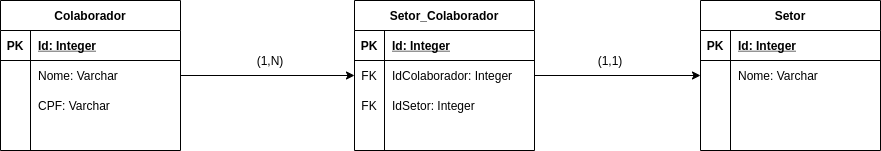

The diagram above was exported from draw.io. Its source (the exported page's mxGraphModel, read from the mxfile embedded in the PNG):
<mxGraphModel dx="2249" dy="768" grid="1" gridSize="10" guides="1" tooltips="1" connect="1" arrows="1" fold="1" page="1" pageScale="1" pageWidth="827" pageHeight="1169" math="0" shadow="0">
  <root>
    <mxCell id="0" />
    <mxCell id="1" parent="0" />
    <mxCell id="Twfp-GRVjKTzoWii7fE3-1" value="Colaborador" style="shape=table;startSize=30;container=1;collapsible=1;childLayout=tableLayout;fixedRows=1;rowLines=0;fontStyle=1;align=center;resizeLast=1;" vertex="1" parent="1">
      <mxGeometry x="-30" y="275" width="180" height="150" as="geometry" />
    </mxCell>
    <mxCell id="Twfp-GRVjKTzoWii7fE3-2" value="" style="shape=partialRectangle;collapsible=0;dropTarget=0;pointerEvents=0;fillColor=none;top=0;left=0;bottom=1;right=0;points=[[0,0.5],[1,0.5]];portConstraint=eastwest;" vertex="1" parent="Twfp-GRVjKTzoWii7fE3-1">
      <mxGeometry y="30" width="180" height="30" as="geometry" />
    </mxCell>
    <mxCell id="Twfp-GRVjKTzoWii7fE3-3" value="PK" style="shape=partialRectangle;connectable=0;fillColor=none;top=0;left=0;bottom=0;right=0;fontStyle=1;overflow=hidden;" vertex="1" parent="Twfp-GRVjKTzoWii7fE3-2">
      <mxGeometry width="30" height="30" as="geometry">
        <mxRectangle width="30" height="30" as="alternateBounds" />
      </mxGeometry>
    </mxCell>
    <mxCell id="Twfp-GRVjKTzoWii7fE3-4" value="Id: Integer" style="shape=partialRectangle;connectable=0;fillColor=none;top=0;left=0;bottom=0;right=0;align=left;spacingLeft=6;fontStyle=5;overflow=hidden;" vertex="1" parent="Twfp-GRVjKTzoWii7fE3-2">
      <mxGeometry x="30" width="150" height="30" as="geometry">
        <mxRectangle width="150" height="30" as="alternateBounds" />
      </mxGeometry>
    </mxCell>
    <mxCell id="Twfp-GRVjKTzoWii7fE3-5" value="" style="shape=partialRectangle;collapsible=0;dropTarget=0;pointerEvents=0;fillColor=none;top=0;left=0;bottom=0;right=0;points=[[0,0.5],[1,0.5]];portConstraint=eastwest;" vertex="1" parent="Twfp-GRVjKTzoWii7fE3-1">
      <mxGeometry y="60" width="180" height="30" as="geometry" />
    </mxCell>
    <mxCell id="Twfp-GRVjKTzoWii7fE3-6" value="" style="shape=partialRectangle;connectable=0;fillColor=none;top=0;left=0;bottom=0;right=0;editable=1;overflow=hidden;" vertex="1" parent="Twfp-GRVjKTzoWii7fE3-5">
      <mxGeometry width="30" height="30" as="geometry">
        <mxRectangle width="30" height="30" as="alternateBounds" />
      </mxGeometry>
    </mxCell>
    <mxCell id="Twfp-GRVjKTzoWii7fE3-7" value="Nome: Varchar" style="shape=partialRectangle;connectable=0;fillColor=none;top=0;left=0;bottom=0;right=0;align=left;spacingLeft=6;overflow=hidden;" vertex="1" parent="Twfp-GRVjKTzoWii7fE3-5">
      <mxGeometry x="30" width="150" height="30" as="geometry">
        <mxRectangle width="150" height="30" as="alternateBounds" />
      </mxGeometry>
    </mxCell>
    <mxCell id="Twfp-GRVjKTzoWii7fE3-8" value="" style="shape=partialRectangle;collapsible=0;dropTarget=0;pointerEvents=0;fillColor=none;top=0;left=0;bottom=0;right=0;points=[[0,0.5],[1,0.5]];portConstraint=eastwest;" vertex="1" parent="Twfp-GRVjKTzoWii7fE3-1">
      <mxGeometry y="90" width="180" height="30" as="geometry" />
    </mxCell>
    <mxCell id="Twfp-GRVjKTzoWii7fE3-9" value="" style="shape=partialRectangle;connectable=0;fillColor=none;top=0;left=0;bottom=0;right=0;editable=1;overflow=hidden;" vertex="1" parent="Twfp-GRVjKTzoWii7fE3-8">
      <mxGeometry width="30" height="30" as="geometry">
        <mxRectangle width="30" height="30" as="alternateBounds" />
      </mxGeometry>
    </mxCell>
    <mxCell id="Twfp-GRVjKTzoWii7fE3-10" value="CPF: Varchar" style="shape=partialRectangle;connectable=0;fillColor=none;top=0;left=0;bottom=0;right=0;align=left;spacingLeft=6;overflow=hidden;" vertex="1" parent="Twfp-GRVjKTzoWii7fE3-8">
      <mxGeometry x="30" width="150" height="30" as="geometry">
        <mxRectangle width="150" height="30" as="alternateBounds" />
      </mxGeometry>
    </mxCell>
    <mxCell id="Twfp-GRVjKTzoWii7fE3-11" value="" style="shape=partialRectangle;collapsible=0;dropTarget=0;pointerEvents=0;fillColor=none;top=0;left=0;bottom=0;right=0;points=[[0,0.5],[1,0.5]];portConstraint=eastwest;" vertex="1" parent="Twfp-GRVjKTzoWii7fE3-1">
      <mxGeometry y="120" width="180" height="30" as="geometry" />
    </mxCell>
    <mxCell id="Twfp-GRVjKTzoWii7fE3-12" value="" style="shape=partialRectangle;connectable=0;fillColor=none;top=0;left=0;bottom=0;right=0;editable=1;overflow=hidden;" vertex="1" parent="Twfp-GRVjKTzoWii7fE3-11">
      <mxGeometry width="30" height="30" as="geometry">
        <mxRectangle width="30" height="30" as="alternateBounds" />
      </mxGeometry>
    </mxCell>
    <mxCell id="Twfp-GRVjKTzoWii7fE3-13" value="" style="shape=partialRectangle;connectable=0;fillColor=none;top=0;left=0;bottom=0;right=0;align=left;spacingLeft=6;overflow=hidden;" vertex="1" parent="Twfp-GRVjKTzoWii7fE3-11">
      <mxGeometry x="30" width="150" height="30" as="geometry">
        <mxRectangle width="150" height="30" as="alternateBounds" />
      </mxGeometry>
    </mxCell>
    <mxCell id="Twfp-GRVjKTzoWii7fE3-14" value="Setor" style="shape=table;startSize=30;container=1;collapsible=1;childLayout=tableLayout;fixedRows=1;rowLines=0;fontStyle=1;align=center;resizeLast=1;" vertex="1" parent="1">
      <mxGeometry x="670" y="275" width="180" height="150" as="geometry" />
    </mxCell>
    <mxCell id="Twfp-GRVjKTzoWii7fE3-15" value="" style="shape=partialRectangle;collapsible=0;dropTarget=0;pointerEvents=0;fillColor=none;top=0;left=0;bottom=1;right=0;points=[[0,0.5],[1,0.5]];portConstraint=eastwest;" vertex="1" parent="Twfp-GRVjKTzoWii7fE3-14">
      <mxGeometry y="30" width="180" height="30" as="geometry" />
    </mxCell>
    <mxCell id="Twfp-GRVjKTzoWii7fE3-16" value="PK" style="shape=partialRectangle;connectable=0;fillColor=none;top=0;left=0;bottom=0;right=0;fontStyle=1;overflow=hidden;" vertex="1" parent="Twfp-GRVjKTzoWii7fE3-15">
      <mxGeometry width="30" height="30" as="geometry">
        <mxRectangle width="30" height="30" as="alternateBounds" />
      </mxGeometry>
    </mxCell>
    <mxCell id="Twfp-GRVjKTzoWii7fE3-17" value="Id: Integer" style="shape=partialRectangle;connectable=0;fillColor=none;top=0;left=0;bottom=0;right=0;align=left;spacingLeft=6;fontStyle=5;overflow=hidden;" vertex="1" parent="Twfp-GRVjKTzoWii7fE3-15">
      <mxGeometry x="30" width="150" height="30" as="geometry">
        <mxRectangle width="150" height="30" as="alternateBounds" />
      </mxGeometry>
    </mxCell>
    <mxCell id="Twfp-GRVjKTzoWii7fE3-18" value="" style="shape=partialRectangle;collapsible=0;dropTarget=0;pointerEvents=0;fillColor=none;top=0;left=0;bottom=0;right=0;points=[[0,0.5],[1,0.5]];portConstraint=eastwest;" vertex="1" parent="Twfp-GRVjKTzoWii7fE3-14">
      <mxGeometry y="60" width="180" height="30" as="geometry" />
    </mxCell>
    <mxCell id="Twfp-GRVjKTzoWii7fE3-19" value="" style="shape=partialRectangle;connectable=0;fillColor=none;top=0;left=0;bottom=0;right=0;editable=1;overflow=hidden;" vertex="1" parent="Twfp-GRVjKTzoWii7fE3-18">
      <mxGeometry width="30" height="30" as="geometry">
        <mxRectangle width="30" height="30" as="alternateBounds" />
      </mxGeometry>
    </mxCell>
    <mxCell id="Twfp-GRVjKTzoWii7fE3-20" value="Nome: Varchar" style="shape=partialRectangle;connectable=0;fillColor=none;top=0;left=0;bottom=0;right=0;align=left;spacingLeft=6;overflow=hidden;" vertex="1" parent="Twfp-GRVjKTzoWii7fE3-18">
      <mxGeometry x="30" width="150" height="30" as="geometry">
        <mxRectangle width="150" height="30" as="alternateBounds" />
      </mxGeometry>
    </mxCell>
    <mxCell id="Twfp-GRVjKTzoWii7fE3-21" value="" style="shape=partialRectangle;collapsible=0;dropTarget=0;pointerEvents=0;fillColor=none;top=0;left=0;bottom=0;right=0;points=[[0,0.5],[1,0.5]];portConstraint=eastwest;" vertex="1" parent="Twfp-GRVjKTzoWii7fE3-14">
      <mxGeometry y="90" width="180" height="30" as="geometry" />
    </mxCell>
    <mxCell id="Twfp-GRVjKTzoWii7fE3-22" value="" style="shape=partialRectangle;connectable=0;fillColor=none;top=0;left=0;bottom=0;right=0;editable=1;overflow=hidden;" vertex="1" parent="Twfp-GRVjKTzoWii7fE3-21">
      <mxGeometry width="30" height="30" as="geometry">
        <mxRectangle width="30" height="30" as="alternateBounds" />
      </mxGeometry>
    </mxCell>
    <mxCell id="Twfp-GRVjKTzoWii7fE3-23" value="" style="shape=partialRectangle;connectable=0;fillColor=none;top=0;left=0;bottom=0;right=0;align=left;spacingLeft=6;overflow=hidden;" vertex="1" parent="Twfp-GRVjKTzoWii7fE3-21">
      <mxGeometry x="30" width="150" height="30" as="geometry">
        <mxRectangle width="150" height="30" as="alternateBounds" />
      </mxGeometry>
    </mxCell>
    <mxCell id="Twfp-GRVjKTzoWii7fE3-24" value="" style="shape=partialRectangle;collapsible=0;dropTarget=0;pointerEvents=0;fillColor=none;top=0;left=0;bottom=0;right=0;points=[[0,0.5],[1,0.5]];portConstraint=eastwest;" vertex="1" parent="Twfp-GRVjKTzoWii7fE3-14">
      <mxGeometry y="120" width="180" height="30" as="geometry" />
    </mxCell>
    <mxCell id="Twfp-GRVjKTzoWii7fE3-25" value="" style="shape=partialRectangle;connectable=0;fillColor=none;top=0;left=0;bottom=0;right=0;editable=1;overflow=hidden;" vertex="1" parent="Twfp-GRVjKTzoWii7fE3-24">
      <mxGeometry width="30" height="30" as="geometry">
        <mxRectangle width="30" height="30" as="alternateBounds" />
      </mxGeometry>
    </mxCell>
    <mxCell id="Twfp-GRVjKTzoWii7fE3-26" value="" style="shape=partialRectangle;connectable=0;fillColor=none;top=0;left=0;bottom=0;right=0;align=left;spacingLeft=6;overflow=hidden;" vertex="1" parent="Twfp-GRVjKTzoWii7fE3-24">
      <mxGeometry x="30" width="150" height="30" as="geometry">
        <mxRectangle width="150" height="30" as="alternateBounds" />
      </mxGeometry>
    </mxCell>
    <mxCell id="Twfp-GRVjKTzoWii7fE3-27" value="Setor_Colaborador" style="shape=table;startSize=30;container=1;collapsible=1;childLayout=tableLayout;fixedRows=1;rowLines=0;fontStyle=1;align=center;resizeLast=1;" vertex="1" parent="1">
      <mxGeometry x="324" y="275" width="180" height="150" as="geometry" />
    </mxCell>
    <mxCell id="Twfp-GRVjKTzoWii7fE3-28" value="" style="shape=partialRectangle;collapsible=0;dropTarget=0;pointerEvents=0;fillColor=none;top=0;left=0;bottom=1;right=0;points=[[0,0.5],[1,0.5]];portConstraint=eastwest;" vertex="1" parent="Twfp-GRVjKTzoWii7fE3-27">
      <mxGeometry y="30" width="180" height="30" as="geometry" />
    </mxCell>
    <mxCell id="Twfp-GRVjKTzoWii7fE3-29" value="PK" style="shape=partialRectangle;connectable=0;fillColor=none;top=0;left=0;bottom=0;right=0;fontStyle=1;overflow=hidden;" vertex="1" parent="Twfp-GRVjKTzoWii7fE3-28">
      <mxGeometry width="30" height="30" as="geometry">
        <mxRectangle width="30" height="30" as="alternateBounds" />
      </mxGeometry>
    </mxCell>
    <mxCell id="Twfp-GRVjKTzoWii7fE3-30" value="Id: Integer" style="shape=partialRectangle;connectable=0;fillColor=none;top=0;left=0;bottom=0;right=0;align=left;spacingLeft=6;fontStyle=5;overflow=hidden;" vertex="1" parent="Twfp-GRVjKTzoWii7fE3-28">
      <mxGeometry x="30" width="150" height="30" as="geometry">
        <mxRectangle width="150" height="30" as="alternateBounds" />
      </mxGeometry>
    </mxCell>
    <mxCell id="Twfp-GRVjKTzoWii7fE3-31" value="" style="shape=partialRectangle;collapsible=0;dropTarget=0;pointerEvents=0;fillColor=none;top=0;left=0;bottom=0;right=0;points=[[0,0.5],[1,0.5]];portConstraint=eastwest;" vertex="1" parent="Twfp-GRVjKTzoWii7fE3-27">
      <mxGeometry y="60" width="180" height="30" as="geometry" />
    </mxCell>
    <mxCell id="Twfp-GRVjKTzoWii7fE3-32" value="FK" style="shape=partialRectangle;connectable=0;fillColor=none;top=0;left=0;bottom=0;right=0;editable=1;overflow=hidden;" vertex="1" parent="Twfp-GRVjKTzoWii7fE3-31">
      <mxGeometry width="30" height="30" as="geometry">
        <mxRectangle width="30" height="30" as="alternateBounds" />
      </mxGeometry>
    </mxCell>
    <mxCell id="Twfp-GRVjKTzoWii7fE3-33" value="IdColaborador: Integer" style="shape=partialRectangle;connectable=0;fillColor=none;top=0;left=0;bottom=0;right=0;align=left;spacingLeft=6;overflow=hidden;" vertex="1" parent="Twfp-GRVjKTzoWii7fE3-31">
      <mxGeometry x="30" width="150" height="30" as="geometry">
        <mxRectangle width="150" height="30" as="alternateBounds" />
      </mxGeometry>
    </mxCell>
    <mxCell id="Twfp-GRVjKTzoWii7fE3-34" value="" style="shape=partialRectangle;collapsible=0;dropTarget=0;pointerEvents=0;fillColor=none;top=0;left=0;bottom=0;right=0;points=[[0,0.5],[1,0.5]];portConstraint=eastwest;" vertex="1" parent="Twfp-GRVjKTzoWii7fE3-27">
      <mxGeometry y="90" width="180" height="30" as="geometry" />
    </mxCell>
    <mxCell id="Twfp-GRVjKTzoWii7fE3-35" value="FK" style="shape=partialRectangle;connectable=0;fillColor=none;top=0;left=0;bottom=0;right=0;editable=1;overflow=hidden;" vertex="1" parent="Twfp-GRVjKTzoWii7fE3-34">
      <mxGeometry width="30" height="30" as="geometry">
        <mxRectangle width="30" height="30" as="alternateBounds" />
      </mxGeometry>
    </mxCell>
    <mxCell id="Twfp-GRVjKTzoWii7fE3-36" value="IdSetor: Integer" style="shape=partialRectangle;connectable=0;fillColor=none;top=0;left=0;bottom=0;right=0;align=left;spacingLeft=6;overflow=hidden;" vertex="1" parent="Twfp-GRVjKTzoWii7fE3-34">
      <mxGeometry x="30" width="150" height="30" as="geometry">
        <mxRectangle width="150" height="30" as="alternateBounds" />
      </mxGeometry>
    </mxCell>
    <mxCell id="Twfp-GRVjKTzoWii7fE3-37" value="" style="shape=partialRectangle;collapsible=0;dropTarget=0;pointerEvents=0;fillColor=none;top=0;left=0;bottom=0;right=0;points=[[0,0.5],[1,0.5]];portConstraint=eastwest;" vertex="1" parent="Twfp-GRVjKTzoWii7fE3-27">
      <mxGeometry y="120" width="180" height="30" as="geometry" />
    </mxCell>
    <mxCell id="Twfp-GRVjKTzoWii7fE3-38" value="" style="shape=partialRectangle;connectable=0;fillColor=none;top=0;left=0;bottom=0;right=0;editable=1;overflow=hidden;" vertex="1" parent="Twfp-GRVjKTzoWii7fE3-37">
      <mxGeometry width="30" height="30" as="geometry">
        <mxRectangle width="30" height="30" as="alternateBounds" />
      </mxGeometry>
    </mxCell>
    <mxCell id="Twfp-GRVjKTzoWii7fE3-39" value="" style="shape=partialRectangle;connectable=0;fillColor=none;top=0;left=0;bottom=0;right=0;align=left;spacingLeft=6;overflow=hidden;" vertex="1" parent="Twfp-GRVjKTzoWii7fE3-37">
      <mxGeometry x="30" width="150" height="30" as="geometry">
        <mxRectangle width="150" height="30" as="alternateBounds" />
      </mxGeometry>
    </mxCell>
    <mxCell id="Twfp-GRVjKTzoWii7fE3-41" style="edgeStyle=orthogonalEdgeStyle;rounded=0;orthogonalLoop=1;jettySize=auto;html=1;entryX=0;entryY=0.5;entryDx=0;entryDy=0;" edge="1" parent="1" source="Twfp-GRVjKTzoWii7fE3-5" target="Twfp-GRVjKTzoWii7fE3-31">
      <mxGeometry relative="1" as="geometry" />
    </mxCell>
    <mxCell id="Twfp-GRVjKTzoWii7fE3-42" style="edgeStyle=orthogonalEdgeStyle;rounded=0;orthogonalLoop=1;jettySize=auto;html=1;exitX=1;exitY=0.5;exitDx=0;exitDy=0;" edge="1" parent="1" source="Twfp-GRVjKTzoWii7fE3-31" target="Twfp-GRVjKTzoWii7fE3-18">
      <mxGeometry relative="1" as="geometry" />
    </mxCell>
    <mxCell id="Twfp-GRVjKTzoWii7fE3-43" value="(1,N)" style="text;html=1;strokeColor=none;fillColor=none;align=center;verticalAlign=middle;whiteSpace=wrap;rounded=0;" vertex="1" parent="1">
      <mxGeometry x="210" y="320" width="60" height="30" as="geometry" />
    </mxCell>
    <mxCell id="Twfp-GRVjKTzoWii7fE3-44" value="(1,1)" style="text;html=1;strokeColor=none;fillColor=none;align=center;verticalAlign=middle;whiteSpace=wrap;rounded=0;" vertex="1" parent="1">
      <mxGeometry x="550" y="320" width="60" height="30" as="geometry" />
    </mxCell>
  </root>
</mxGraphModel>